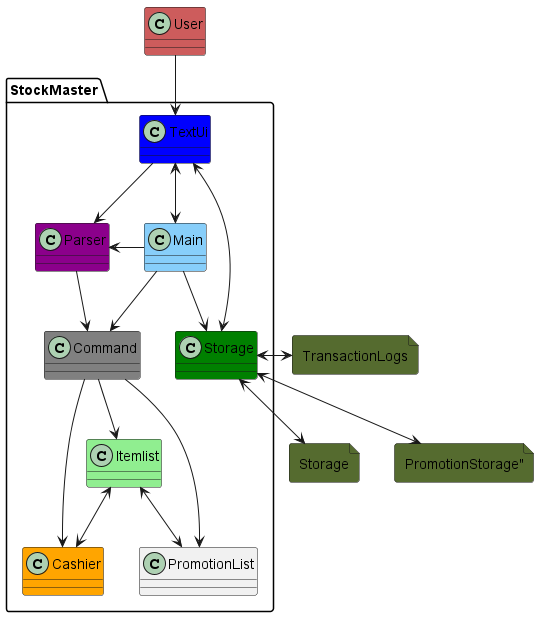

The diagram above was rendered by PlantUML. Its source (embedded in the PNG):
@startuml

package "StockMaster" {
Class TextUi #Blue
Class Parser #DarkMagenta
Class Main #LightSkyBlue
Class Storage #Green
Class Command #Grey
Class Cashier #Orange
Class PromotionList
Class Itemlist #LightGreen
}

Class User #IndianRed
file "Storage" as File #DarkOliveGreen {
}
file "TransactionLogs" as File2 #DarkOliveGreen {
}
file "PromotionStorage"" as File3 #DarkOliveGreen {
}

User -d-> TextUi
TextUi --> Parser
TextUi <--> Main
TextUi <--> Storage
Main --> Storage
Main -l-> Parser
Main --> Command
Parser --> Command
Command --> Cashier
Command --> Itemlist
Command --> PromotionList
Itemlist <--> PromotionList
Itemlist <--> Cashier

Storage <-d-> File
Storage <-r-> File2
Storage <-d-> File3

@enduml